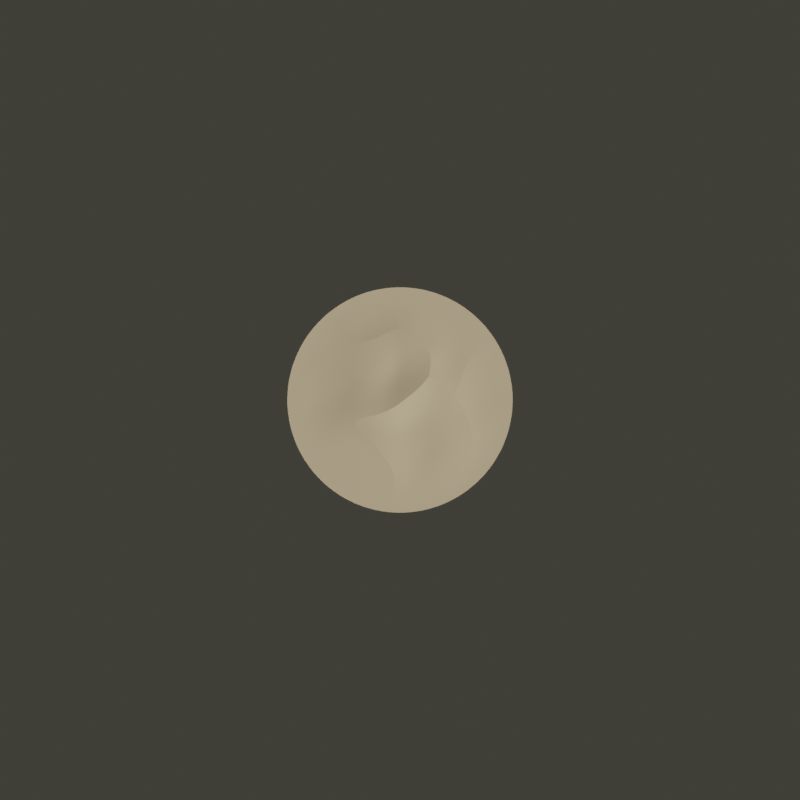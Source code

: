 # Source: dune.blend  (saved by Blender 3.0.42; exported with 4.5.12 LTS)
import bpy
from mathutils import Matrix  # noqa: F401  (used for matrix-valued properties, if any)

bpy.ops.wm.read_factory_settings(use_empty=True)
scene = bpy.context.scene
scene.name = 'Scene'

# ---- collections
col_collection = bpy.data.collections.new('Collection'); scene.collection.children.link(col_collection)

# ---- node groups
ng_dune = bpy.data.node_groups.new('Dune', 'GeometryNodeTree')
_s = ng_dune.interface.new_socket(name='Geometry', in_out='OUTPUT', socket_type='NodeSocketGeometry')
_s = ng_dune.interface.new_socket(name='Geometry', in_out='INPUT', socket_type='NodeSocketGeometry')
_s = ng_dune.interface.new_socket(name='Size', in_out='INPUT', socket_type='NodeSocketFloat')
_s.subtype = 'DISTANCE'
_s.default_value = 1.0
_s.min_value = 0.0
_s = ng_dune.interface.new_socket(name='Resolution', in_out='INPUT', socket_type='NodeSocketFloat')
_s.default_value = 100.0
_s.min_value = 0.0
_s = ng_dune.interface.new_socket(name='Height', in_out='INPUT', socket_type='NodeSocketFloat')
_s.default_value = 0.02
_s.min_value = -1e+04
_s.max_value = 1e+04
_s = ng_dune.interface.new_socket(name='Bottom Thickness', in_out='INPUT', socket_type='NodeSocketFloat')
_s.default_value = 0.001
ng_dune.is_modifier = True
_N = ng_dune.nodes; _L = ng_dune.links
n0 = _N.new('GeometryNodeStoreNamedAttribute'); n0.name = 'Store Named Attribute.001'; n0.location = (1046, 638)
n0.data_type = 'FLOAT_VECTOR'
n0.domain = 'CORNER'
n0.inputs[2].default_value = 'uv_map'
n1 = _N.new('GeometryNodeStoreNamedAttribute'); n1.name = 'Store Named Attribute'; n1.location = (984, 369)
n1.data_type = 'FLOAT_VECTOR'
n1.domain = 'CORNER'
n1.inputs[2].default_value = 'uv_map'
n2 = _N.new('GeometryNodeMeshCube'); n2.name = 'Cube'; n2.location = (959, 369)
n3 = _N.new('GeometryNodeSetShadeSmooth'); n3.name = 'Set Shade Smooth'; n3.location = (1989, 315)
n3.inputs[2].default_value = False
n4 = _N.new('NodeGroupOutput'); n4.name = 'Group Output'; n4.location = (2236, 307)
n5 = _N.new('GeometryNodeMeshCylinder'); n5.name = 'Cylinder'; n5.location = (1021, 638)
n5.fill_type = 'TRIANGLE_FAN'
n5.inputs[0].default_value = 256
n5.inputs[4].default_value = 1.0
n6 = _N.new('GeometryNodeSetPosition'); n6.name = 'Set Position.002'; n6.location = (1183, 308)
n6.inputs[3].default_value = (0.0, 0.0, -0.5)
n7 = _N.new('GeometryNodeMeshBoolean'); n7.name = 'Mesh Boolean'; n7.location = (1726, 294)
n7.operation = 'INTERSECT'
n7.solver = 'EXACT'
n8 = _N.new('GeometryNodeSetPosition'); n8.name = 'Set Position'; n8.location = (1436, 170)
n9 = _N.new('ShaderNodeMath'); n9.name = 'Math.001'; n9.location = (795, 612)
n9.operation = 'DIVIDE'
n9.inputs[1].default_value = 2.0
n10 = _N.new('GeometryNodeSetPosition'); n10.name = 'Set Position.001'; n10.location = (1361, 561)
n10.width = 161
n10.inputs[3].default_value = (0.0, 0.0, 0.5)
n11 = _N.new('GeometryNodeInputPosition'); n11.name = 'Position'; n11.location = (-982, -55)
n12 = _N.new('ShaderNodeCombineXYZ'); n12.name = 'Combine XYZ'; n12.location = (1207, -58)
n13 = _N.new('ShaderNodeMath'); n13.name = 'Math.011'; n13.location = (711, -45)
n13.operation = 'MULTIPLY'
n13.use_clamp = True
n14 = _N.new('ShaderNodeMath'); n14.name = 'Math.013'; n14.location = (58, -505)
n14.operation = 'COSINE'
n15 = _N.new('ShaderNodeMath'); n15.name = 'Math.005'; n15.location = (-639, -801)
n16 = _N.new('ShaderNodeMath'); n16.name = 'Math.004'; n16.location = (-913, -961)
n16.operation = 'POWER'
n16.inputs[1].default_value = 2.0
n17 = _N.new('ShaderNodeMath'); n17.name = 'Math.003'; n17.location = (-911, -768)
n17.operation = 'POWER'
n17.inputs[1].default_value = 2.0
n18 = _N.new('GeometryNodeInputPosition'); n18.name = 'Position.001'; n18.location = (-1927, -1019)
n19 = _N.new('ShaderNodeSeparateXYZ'); n19.name = 'Separate XYZ'; n19.location = (-1684, -950)
n20 = _N.new('ShaderNodeMath'); n20.name = 'Math.007'; n20.location = (-1183, -784)
n20.operation = 'DIVIDE'
n21 = _N.new('ShaderNodeMath'); n21.name = 'Math.008'; n21.location = (-1186, -990)
n21.operation = 'DIVIDE'
n22 = _N.new('NodeGroupInput'); n22.name = 'Group Input.004'; n22.location = (-1759, -655)
n23 = _N.new('ShaderNodeMath'); n23.name = 'Math.009'; n23.location = (-1536, -654)
n23.operation = 'DIVIDE'
n23.inputs[1].default_value = 2.0
n24 = _N.new('ShaderNodeMath'); n24.name = 'Math.006'; n24.location = (-392, -780)
n24.operation = 'SQRT'
n24.inputs[1].default_value = 2.0
n25 = _N.new('ShaderNodeMath'); n25.name = 'Math.010'; n25.location = (-186, -614)
n25.operation = 'MULTIPLY'
n25.inputs[1].default_value = 3.142
n26 = _N.new('ShaderNodeMath'); n26.name = 'Math.014'; n26.location = (271, -376)
n26.inputs[1].default_value = 1.0
n27 = _N.new('ShaderNodeMath'); n27.name = 'Math.015'; n27.location = (491, -222)
n27.operation = 'MULTIPLY'
n28 = _N.new('ShaderNodeMath'); n28.name = 'Math.002'; n28.location = (386, -4)
n28.operation = 'MULTIPLY'
n28.use_clamp = True
n29 = _N.new('NodeGroupInput'); n29.name = 'Group Input.003'; n29.location = (461, 630)
n30 = _N.new('NodeGroupInput'); n30.name = 'Group Input.002'; n30.location = (385, 308)
n31 = _N.new('ShaderNodeCombineXYZ'); n31.name = 'Combine XYZ.001'; n31.location = (681, 418)
n31.inputs[2].default_value = 1.0
n32 = _N.new('ShaderNodeMath'); n32.name = 'Math.012'; n32.location = (970, -46)
n33 = _N.new('NodeGroupInput'); n33.name = 'Group Input.001'; n33.location = (-12, 197)
n34 = _N.new('NodeGroupInput'); n34.name = 'Group Input.005'; n34.location = (748, -274)
n35 = _N.new('ShaderNodeTexVoronoi'); n35.name = 'Voronoi Texture'; n35.location = (1, -68)
n35.inputs[2].default_value = 16.5
n36 = _N.new('ShaderNodeVectorMath'); n36.name = 'Vector Math'; n36.location = (-679, 5)
n37 = _N.new('ShaderNodeMix'); n37.name = 'Mix'; n37.location = (-439, -121)
n37.data_type = 'RGBA'
n37.inputs[0].default_value = 0.17
n38 = _N.new('ShaderNodeTexNoise'); n38.name = 'Noise Texture'; n38.location = (-681, -251)
n38.inputs[2].default_value = 13.8
n38.inputs[4].default_value = 0.1
n39 = _N.new('ShaderNodeMix'); n39.name = 'Mix.001'; n39.location = (-223, -161)
n39.data_type = 'RGBA'
n39.blend_type = 'MULTIPLY'
n39.inputs[0].default_value = 0.6381
_L.new(n11.outputs[0], n36.inputs[0])
_L.new(n11.outputs[0], n38.inputs[0])
_L.new(n38.outputs[1], n37.inputs[7])
_L.new(n3.outputs[0], n4.inputs[0])
_L.new(n37.outputs[2], n39.inputs[6])
_L.new(n39.outputs[2], n35.inputs[0])
_L.new(n33.outputs[3], n28.inputs[0])
_L.new(n35.outputs[0], n28.inputs[1])
_L.new(n0.outputs[0], n7.inputs[0])
_L.new(n1.outputs[0], n6.inputs[0])
_L.new(n7.outputs[0], n3.inputs[0])
_L.new(n0.outputs[0], n10.inputs[0])
_L.new(n6.outputs[0], n8.inputs[0])
_L.new(n36.outputs[0], n37.inputs[6])
_L.new(n8.outputs[0], n7.inputs[1])
_L.new(n12.outputs[0], n8.inputs[3])
_L.new(n29.outputs[1], n9.inputs[0])
_L.new(n9.outputs[0], n5.inputs[3])
_L.new(n10.outputs[0], n7.inputs[1])
_L.new(n18.outputs[0], n19.inputs[0])
_L.new(n19.outputs[0], n20.inputs[0])
_L.new(n19.outputs[1], n21.inputs[0])
_L.new(n17.outputs[0], n15.inputs[0])
_L.new(n16.outputs[0], n15.inputs[1])
_L.new(n15.outputs[0], n24.inputs[0])
_L.new(n20.outputs[0], n17.inputs[0])
_L.new(n21.outputs[0], n16.inputs[0])
_L.new(n22.outputs[1], n23.inputs[0])
_L.new(n23.outputs[0], n20.inputs[1])
_L.new(n23.outputs[0], n21.inputs[1])
_L.new(n13.outputs[0], n32.inputs[0])
_L.new(n32.outputs[0], n12.inputs[2])
_L.new(n24.outputs[0], n25.inputs[0])
_L.new(n25.outputs[0], n14.inputs[0])
_L.new(n14.outputs[0], n26.inputs[0])
_L.new(n26.outputs[0], n27.inputs[0])
_L.new(n27.outputs[0], n13.inputs[1])
_L.new(n28.outputs[0], n13.inputs[0])
_L.new(n30.outputs[2], n2.inputs[1])
_L.new(n30.outputs[2], n2.inputs[2])
_L.new(n30.outputs[1], n31.inputs[0])
_L.new(n30.outputs[1], n31.inputs[1])
_L.new(n31.outputs[0], n2.inputs[0])
_L.new(n34.outputs[4], n32.inputs[1])
_L.new(n2.outputs[0], n1.inputs[0])
_L.new(n2.outputs[1], n1.inputs[3])
_L.new(n5.outputs[0], n0.inputs[0])
_L.new(n5.outputs[4], n0.inputs[3])
n4.is_active_output = True

# ---- world
world_world = bpy.data.worlds.new('World'); scene.world = world_world
world_world.use_nodes = True; world_world.node_tree.nodes.clear()
_N = world_world.node_tree.nodes; _L = world_world.node_tree.links
n0 = _N.new('ShaderNodeOutputWorld'); n0.name = 'World Output'; n0.location = (300, 300)
n1 = _N.new('ShaderNodeBackground'); n1.name = 'Background'; n1.location = (10, 300)
n1.inputs[0].default_value = (0.211, 0.2089, 0.1709, 1.0)
n1.inputs[1].default_value = 0.2
_L.new(n1.outputs[0], n0.inputs[0])
n0.is_active_output = True
world_world.color = (0.05088, 0.05088, 0.05088)
world_world.use_sun_shadow = False
world_world.sun_shadow_jitter_overblur = 0.0

# ---- cameras
cam_camera = bpy.data.cameras.new('Camera')
cam_camera.lens = 160.0

# ---- lights
light_point = bpy.data.lights.new('Point', 'SUN')
light_point.color = (0.5542, 0.4401, 0.2644)
light_point.transmission_factor = 0.0
light_point.energy = 5.0
light_point.shadow_soft_size = 0.25
light_area = bpy.data.lights.new('Area', 'AREA')
light_area.color = (1.0, 0.6972, 0.2688)
light_area.transmission_factor = 0.0
light_area.energy = 0.2356
light_area.shadow_soft_size = 1.2
light_area.shadow_maximum_resolution = 0.006
light_area.use_absolute_resolution = True
light_area.shape = 'DISK'
light_area.size = 1.2
light_area.size_y = 1.0

# ---- meshes
me_cube_003 = bpy.data.meshes.new('Cube.003')
me_cube_003.from_pydata([(-1.0, -1.0, -1.0), (-1.0, -1.0, 1.0), (-1.0, 1.0, -1.0), (-1.0, 1.0, 1.0), (1.0, -1.0, -1.0), (1.0, -1.0, 1.0), (1.0, 1.0, -1.0), (1.0, 1.0, 1.0)], [], [(0, 1, 3, 2), (2, 3, 7, 6), (6, 7, 5, 4), (4, 5, 1, 0), (2, 6, 4, 0), (7, 3, 1, 5)])
_uv = me_cube_003.uv_layers.new(name='UVMap')
_uv.uv.foreach_set('vector', [0.375, 0.0, 0.625, 0.0, 0.625, 0.25, 0.375, 0.25, 0.375, 0.25, 0.625, 0.25, 0.625, 0.5, 0.375, 0.5, 0.375, 0.5, 0.625, 0.5, 0.625, 0.75, 0.375, 0.75, 0.375, 0.75, 0.625, 0.75, 0.625, 1.0, 0.375, 1.0, 0.125, 0.5, 0.375, 0.5, 0.375, 0.75, 0.125, 0.75, 0.625, 0.5, 0.875, 0.5, 0.875, 0.75, 0.625, 0.75])
me_cube_003.use_remesh_fix_poles = True
me_cube_003.use_remesh_preserve_attributes = False
me_cube_003.use_mirror_vertex_groups = False
me_cube_003.update()

# ---- curves / text
cu_beziercircle = bpy.data.curves.new('BezierCircle', 'CURVE')
cu_beziercircle.dimensions = '3D'
_sp = cu_beziercircle.splines.new('BEZIER'); _sp.bezier_points.add(3)
_sp.bezier_points.foreach_set('co', [-1.0, 0.0, 0.0, 0.0, 1.0, 0.0, 1.0, 0.0, 0.0, 0.0, -1.0, 0.0])
_sp.bezier_points.foreach_set('handle_left', [-1.0, -0.5521, 0.0, -0.5521, 1.0, 0.0, 1.0, 0.5521, 0.0, 0.5521, -1.0, 0.0])
_sp.bezier_points.foreach_set('handle_right', [-1.0, 0.5521, 0.0, 0.5521, 1.0, 0.0, 1.0, -0.5521, 0.0, -0.5521, -1.0, 0.0])
for _p, _l, _r in zip(_sp.bezier_points, ['AUTO', 'AUTO', 'AUTO', 'AUTO'], ['AUTO', 'AUTO', 'AUTO', 'AUTO']): _p.handle_left_type = _l; _p.handle_right_type = _r
_sp.order_u = 0
_sp.order_v = 0
_sp.use_cyclic_u = True
cu_beziercircle.use_path = True
cu_beziercircle.fill_mode = 'FULL'

# ---- objects
ob_cube = bpy.data.objects.new('Cube', me_cube_003)
ob_point = bpy.data.objects.new('Point', light_point)
ob_beziercircle = bpy.data.objects.new('BezierCircle', cu_beziercircle)
ob_area = bpy.data.objects.new('Area', light_area)
ob_camera = bpy.data.objects.new('Camera', cam_camera)

# ---- transforms, parenting, visibility, modifiers, constraints
ob_cube.location = (0.0, 0.0, 0.0)
ob_cube.lineart.crease_threshold = 0.0
_m = ob_cube.modifiers.new('GeometryNodes', 'NODES')
_m.node_group = ng_dune
_gi = [s.identifier for s in ng_dune.interface.items_tree if s.item_type == 'SOCKET' and s.in_out == 'INPUT']
_m[_gi[1]] = 0.19  # Size
_m[_gi[2]] = 1000.0  # Resolution
_m[_gi[3]] = 0.008  # Height
ob_point.location = (0.0, 0.0, 0.0)
ob_point.hide_select = True
ob_point.lineart.crease_threshold = 0.0
_c = ob_point.constraints.new('FOLLOW_PATH'); _c.name = 'Follow Path'
_c.target = ob_beziercircle
_c.offset = 65.0
_c = ob_point.constraints.new('TRACK_TO'); _c.name = 'Track To'
_c.active = False
_c.target = ob_cube
ob_beziercircle.location = (0.0, 0.0, 0.3)
ob_beziercircle.scale = (0.55, 0.55, 1.0)
ob_beziercircle.hide_select = True
ob_area.location = (0.0, 0.0, 0.4)
ob_area.hide_select = True
ob_camera.location = (0.0, 0.0, 3.0)
ob_camera.rotation_euler = (0.0, 0.0, 3.142)
ob_camera.hide_select = True

# ---- collection membership
col_collection.objects.link(ob_cube)
col_collection.objects.link(ob_point)
col_collection.objects.link(ob_beziercircle)
col_collection.objects.link(ob_area)
col_collection.objects.link(ob_camera)

# ---- scene / render settings (as saved in the file)
scene.camera = ob_camera
scene.frame_start = 1; scene.frame_end = 200; scene.frame_set(130)
scene.render.engine = 'BLENDER_EEVEE_NEXT'
scene.render.image_settings.file_format = 'FFMPEG'
scene.render.image_settings.color_mode = 'RGB'
scene.render.resolution_x = 1080
scene.cycles.use_denoising = False
scene.cycles.sampling_pattern = 'TABULATED_SOBOL'
scene.cycles.use_light_tree = False
scene.view_settings.view_transform = 'Filmic'
bpy.context.view_layer.update()
